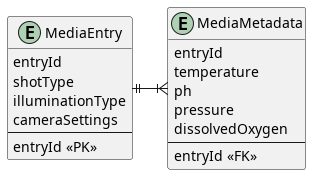

The diagram above was rendered by PlantUML. Its source (embedded in the PNG):
@startuml
skinparam linetype ortho
entity MediaEntry {
	entryId
	shotType
	illuminationType
	cameraSettings
	--
	entryId <<PK>>
}
entity MediaMetadata {
	entryId
	temperature
	ph
	pressure
	dissolvedOxygen
	--
	entryId <<FK>>
}
MediaEntry ||-right-|{ MediaMetadata
@enduml